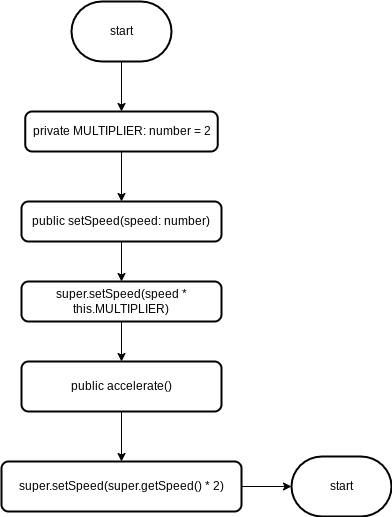

The diagram above was exported from draw.io. Its source (the exported page's mxGraphModel, read from the mxfile embedded in the PNG):
<mxGraphModel dx="525" dy="285" grid="1" gridSize="10" guides="1" tooltips="1" connect="1" arrows="1" fold="1" page="1" pageScale="1" pageWidth="827" pageHeight="1169" math="0" shadow="0">
  <root>
    <mxCell id="0" />
    <mxCell id="1" parent="0" />
    <mxCell id="4" style="edgeStyle=none;html=1;" edge="1" parent="1" source="3" target="5">
      <mxGeometry relative="1" as="geometry">
        <mxPoint x="260" y="230" as="targetPoint" />
      </mxGeometry>
    </mxCell>
    <mxCell id="3" value="start" style="strokeWidth=2;html=1;shape=mxgraph.flowchart.terminator;whiteSpace=wrap;" vertex="1" parent="1">
      <mxGeometry x="210" y="90" width="100" height="60" as="geometry" />
    </mxCell>
    <mxCell id="6" style="edgeStyle=none;html=1;" edge="1" parent="1" source="5" target="7">
      <mxGeometry relative="1" as="geometry">
        <mxPoint x="260" y="310" as="targetPoint" />
      </mxGeometry>
    </mxCell>
    <mxCell id="5" value="private MULTIPLIER: number = 2" style="rounded=1;whiteSpace=wrap;html=1;absoluteArcSize=1;arcSize=14;strokeWidth=2;" vertex="1" parent="1">
      <mxGeometry x="163.75" y="200" width="192.5" height="40" as="geometry" />
    </mxCell>
    <mxCell id="8" style="edgeStyle=none;html=1;entryX=0.5;entryY=0;entryDx=0;entryDy=0;" edge="1" parent="1" source="7" target="9">
      <mxGeometry relative="1" as="geometry">
        <mxPoint x="260" y="360" as="targetPoint" />
      </mxGeometry>
    </mxCell>
    <mxCell id="7" value="public setSpeed(speed: number)" style="rounded=1;whiteSpace=wrap;html=1;absoluteArcSize=1;arcSize=14;strokeWidth=2;" vertex="1" parent="1">
      <mxGeometry x="160" y="290" width="200" height="40" as="geometry" />
    </mxCell>
    <mxCell id="10" style="edgeStyle=none;html=1;entryX=0.5;entryY=0;entryDx=0;entryDy=0;" edge="1" parent="1" source="9" target="11">
      <mxGeometry relative="1" as="geometry">
        <mxPoint x="260" y="440" as="targetPoint" />
      </mxGeometry>
    </mxCell>
    <mxCell id="9" value="super.setSpeed(speed * this.MULTIPLIER)" style="rounded=1;whiteSpace=wrap;html=1;absoluteArcSize=1;arcSize=14;strokeWidth=2;" vertex="1" parent="1">
      <mxGeometry x="160" y="370" width="200" height="40" as="geometry" />
    </mxCell>
    <mxCell id="12" style="edgeStyle=none;html=1;entryX=0.5;entryY=0;entryDx=0;entryDy=0;" edge="1" parent="1" source="11" target="13">
      <mxGeometry relative="1" as="geometry">
        <mxPoint x="260" y="540" as="targetPoint" />
      </mxGeometry>
    </mxCell>
    <mxCell id="11" value="&amp;nbsp;public accelerate()&amp;nbsp;" style="rounded=1;whiteSpace=wrap;html=1;absoluteArcSize=1;arcSize=14;strokeWidth=2;" vertex="1" parent="1">
      <mxGeometry x="160" y="450" width="200" height="50" as="geometry" />
    </mxCell>
    <mxCell id="15" style="edgeStyle=none;html=1;entryX=0;entryY=0.5;entryDx=0;entryDy=0;entryPerimeter=0;" edge="1" parent="1" source="13" target="16">
      <mxGeometry relative="1" as="geometry">
        <mxPoint x="440" y="575" as="targetPoint" />
      </mxGeometry>
    </mxCell>
    <mxCell id="13" value="super.setSpeed(super.getSpeed() * 2)" style="rounded=1;whiteSpace=wrap;html=1;absoluteArcSize=1;arcSize=14;strokeWidth=2;" vertex="1" parent="1">
      <mxGeometry x="140" y="550" width="240" height="50" as="geometry" />
    </mxCell>
    <mxCell id="16" value="start" style="strokeWidth=2;html=1;shape=mxgraph.flowchart.terminator;whiteSpace=wrap;" vertex="1" parent="1">
      <mxGeometry x="430" y="545" width="100" height="60" as="geometry" />
    </mxCell>
  </root>
</mxGraphModel>